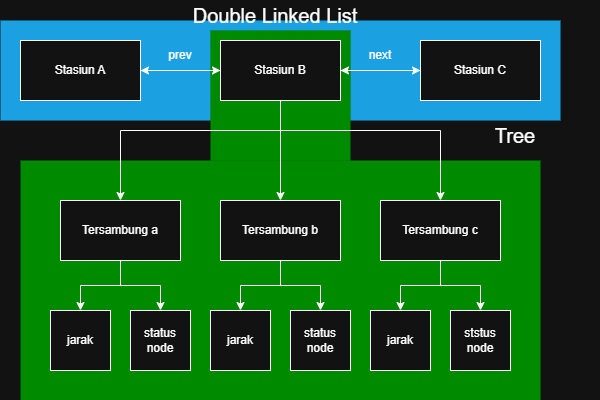

The diagram above was exported from draw.io. Its source (the exported page's mxGraphModel, read from the mxfile embedded in the PNG):
<mxGraphModel dx="856" dy="545" grid="1" gridSize="10" guides="1" tooltips="1" connect="1" arrows="1" fold="1" page="1" pageScale="1" pageWidth="850" pageHeight="1100" math="0" shadow="0">
  <root>
    <mxCell id="0" />
    <mxCell id="1" parent="0" />
    <mxCell id="63cglrfFBzAV4Waw4bPY-27" value="" style="rounded=0;whiteSpace=wrap;html=1;strokeWidth=0;fillColor=#1ba1e2;strokeColor=#006EAF;fontColor=#ffffff;" vertex="1" parent="1">
      <mxGeometry x="60" y="100" width="560" height="100" as="geometry" />
    </mxCell>
    <mxCell id="63cglrfFBzAV4Waw4bPY-30" value="" style="rounded=0;whiteSpace=wrap;html=1;strokeWidth=0;fillColor=#008a00;strokeColor=#005700;fontColor=#ffffff;" vertex="1" parent="1">
      <mxGeometry x="270" y="110" width="140" height="140" as="geometry" />
    </mxCell>
    <mxCell id="63cglrfFBzAV4Waw4bPY-26" value="" style="rounded=0;whiteSpace=wrap;html=1;strokeWidth=0;fillColor=#008a00;strokeColor=#005700;fontColor=#ffffff;" vertex="1" parent="1">
      <mxGeometry x="80" y="240" width="520" height="240" as="geometry" />
    </mxCell>
    <mxCell id="63cglrfFBzAV4Waw4bPY-17" style="edgeStyle=orthogonalEdgeStyle;rounded=0;orthogonalLoop=1;jettySize=auto;html=1;entryX=0.5;entryY=0;entryDx=0;entryDy=0;" edge="1" parent="1" source="63cglrfFBzAV4Waw4bPY-1" target="63cglrfFBzAV4Waw4bPY-3">
      <mxGeometry relative="1" as="geometry" />
    </mxCell>
    <mxCell id="63cglrfFBzAV4Waw4bPY-18" style="edgeStyle=orthogonalEdgeStyle;rounded=0;orthogonalLoop=1;jettySize=auto;html=1;" edge="1" parent="1" source="63cglrfFBzAV4Waw4bPY-1" target="63cglrfFBzAV4Waw4bPY-2">
      <mxGeometry relative="1" as="geometry">
        <Array as="points">
          <mxPoint x="340" y="210" />
          <mxPoint x="180" y="210" />
        </Array>
      </mxGeometry>
    </mxCell>
    <mxCell id="63cglrfFBzAV4Waw4bPY-19" style="edgeStyle=orthogonalEdgeStyle;rounded=0;orthogonalLoop=1;jettySize=auto;html=1;" edge="1" parent="1" source="63cglrfFBzAV4Waw4bPY-1" target="63cglrfFBzAV4Waw4bPY-4">
      <mxGeometry relative="1" as="geometry">
        <Array as="points">
          <mxPoint x="340" y="210" />
          <mxPoint x="500" y="210" />
        </Array>
      </mxGeometry>
    </mxCell>
    <mxCell id="63cglrfFBzAV4Waw4bPY-23" value="" style="edgeStyle=orthogonalEdgeStyle;rounded=0;orthogonalLoop=1;jettySize=auto;html=1;" edge="1" parent="1" source="63cglrfFBzAV4Waw4bPY-1" target="63cglrfFBzAV4Waw4bPY-21">
      <mxGeometry relative="1" as="geometry" />
    </mxCell>
    <mxCell id="63cglrfFBzAV4Waw4bPY-24" style="edgeStyle=orthogonalEdgeStyle;rounded=0;orthogonalLoop=1;jettySize=auto;html=1;entryX=1;entryY=0.5;entryDx=0;entryDy=0;" edge="1" parent="1" source="63cglrfFBzAV4Waw4bPY-1" target="63cglrfFBzAV4Waw4bPY-20">
      <mxGeometry relative="1" as="geometry" />
    </mxCell>
    <mxCell id="63cglrfFBzAV4Waw4bPY-1" value="Stasiun B" style="rounded=0;whiteSpace=wrap;html=1;" vertex="1" parent="1">
      <mxGeometry x="280" y="120" width="120" height="60" as="geometry" />
    </mxCell>
    <mxCell id="63cglrfFBzAV4Waw4bPY-11" value="" style="edgeStyle=orthogonalEdgeStyle;rounded=0;orthogonalLoop=1;jettySize=auto;html=1;entryX=0.5;entryY=0;entryDx=0;entryDy=0;" edge="1" parent="1" source="63cglrfFBzAV4Waw4bPY-2" target="63cglrfFBzAV4Waw4bPY-5">
      <mxGeometry relative="1" as="geometry" />
    </mxCell>
    <mxCell id="63cglrfFBzAV4Waw4bPY-12" style="edgeStyle=orthogonalEdgeStyle;rounded=0;orthogonalLoop=1;jettySize=auto;html=1;entryX=0.5;entryY=0;entryDx=0;entryDy=0;" edge="1" parent="1" source="63cglrfFBzAV4Waw4bPY-2" target="63cglrfFBzAV4Waw4bPY-6">
      <mxGeometry relative="1" as="geometry" />
    </mxCell>
    <mxCell id="63cglrfFBzAV4Waw4bPY-2" value="Tersambung a" style="rounded=0;whiteSpace=wrap;html=1;" vertex="1" parent="1">
      <mxGeometry x="120" y="280" width="120" height="60" as="geometry" />
    </mxCell>
    <mxCell id="63cglrfFBzAV4Waw4bPY-13" style="edgeStyle=orthogonalEdgeStyle;rounded=0;orthogonalLoop=1;jettySize=auto;html=1;entryX=0.5;entryY=0;entryDx=0;entryDy=0;" edge="1" parent="1" source="63cglrfFBzAV4Waw4bPY-3" target="63cglrfFBzAV4Waw4bPY-7">
      <mxGeometry relative="1" as="geometry" />
    </mxCell>
    <mxCell id="63cglrfFBzAV4Waw4bPY-14" style="edgeStyle=orthogonalEdgeStyle;rounded=0;orthogonalLoop=1;jettySize=auto;html=1;" edge="1" parent="1" source="63cglrfFBzAV4Waw4bPY-3" target="63cglrfFBzAV4Waw4bPY-8">
      <mxGeometry relative="1" as="geometry" />
    </mxCell>
    <mxCell id="63cglrfFBzAV4Waw4bPY-3" value="Tersambung b" style="rounded=0;whiteSpace=wrap;html=1;" vertex="1" parent="1">
      <mxGeometry x="280" y="280" width="120" height="60" as="geometry" />
    </mxCell>
    <mxCell id="63cglrfFBzAV4Waw4bPY-15" style="edgeStyle=orthogonalEdgeStyle;rounded=0;orthogonalLoop=1;jettySize=auto;html=1;" edge="1" parent="1" source="63cglrfFBzAV4Waw4bPY-4" target="63cglrfFBzAV4Waw4bPY-9">
      <mxGeometry relative="1" as="geometry" />
    </mxCell>
    <mxCell id="63cglrfFBzAV4Waw4bPY-16" style="edgeStyle=orthogonalEdgeStyle;rounded=0;orthogonalLoop=1;jettySize=auto;html=1;entryX=0.5;entryY=0;entryDx=0;entryDy=0;" edge="1" parent="1" source="63cglrfFBzAV4Waw4bPY-4" target="63cglrfFBzAV4Waw4bPY-10">
      <mxGeometry relative="1" as="geometry" />
    </mxCell>
    <mxCell id="63cglrfFBzAV4Waw4bPY-4" value="Tersambung c" style="rounded=0;whiteSpace=wrap;html=1;" vertex="1" parent="1">
      <mxGeometry x="440" y="280" width="120" height="60" as="geometry" />
    </mxCell>
    <mxCell id="63cglrfFBzAV4Waw4bPY-5" value="jarak" style="rounded=0;whiteSpace=wrap;html=1;" vertex="1" parent="1">
      <mxGeometry x="110" y="390" width="60" height="60" as="geometry" />
    </mxCell>
    <mxCell id="63cglrfFBzAV4Waw4bPY-6" value="status node" style="rounded=0;whiteSpace=wrap;html=1;" vertex="1" parent="1">
      <mxGeometry x="190" y="390" width="60" height="60" as="geometry" />
    </mxCell>
    <mxCell id="63cglrfFBzAV4Waw4bPY-7" value="jarak" style="rounded=0;whiteSpace=wrap;html=1;" vertex="1" parent="1">
      <mxGeometry x="270" y="390" width="60" height="60" as="geometry" />
    </mxCell>
    <mxCell id="63cglrfFBzAV4Waw4bPY-8" value="status node" style="rounded=0;whiteSpace=wrap;html=1;" vertex="1" parent="1">
      <mxGeometry x="350" y="390" width="60" height="60" as="geometry" />
    </mxCell>
    <mxCell id="63cglrfFBzAV4Waw4bPY-9" value="jarak" style="rounded=0;whiteSpace=wrap;html=1;" vertex="1" parent="1">
      <mxGeometry x="430" y="390" width="60" height="60" as="geometry" />
    </mxCell>
    <mxCell id="63cglrfFBzAV4Waw4bPY-10" value="ststus node" style="rounded=0;whiteSpace=wrap;html=1;" vertex="1" parent="1">
      <mxGeometry x="510" y="390" width="60" height="60" as="geometry" />
    </mxCell>
    <mxCell id="63cglrfFBzAV4Waw4bPY-22" value="" style="edgeStyle=orthogonalEdgeStyle;rounded=0;orthogonalLoop=1;jettySize=auto;html=1;" edge="1" parent="1" source="63cglrfFBzAV4Waw4bPY-20" target="63cglrfFBzAV4Waw4bPY-1">
      <mxGeometry relative="1" as="geometry" />
    </mxCell>
    <mxCell id="63cglrfFBzAV4Waw4bPY-20" value="Stasiun A" style="rounded=0;whiteSpace=wrap;html=1;" vertex="1" parent="1">
      <mxGeometry x="80" y="120" width="120" height="60" as="geometry" />
    </mxCell>
    <mxCell id="63cglrfFBzAV4Waw4bPY-25" style="edgeStyle=orthogonalEdgeStyle;rounded=0;orthogonalLoop=1;jettySize=auto;html=1;entryX=1;entryY=0.5;entryDx=0;entryDy=0;" edge="1" parent="1" source="63cglrfFBzAV4Waw4bPY-21" target="63cglrfFBzAV4Waw4bPY-1">
      <mxGeometry relative="1" as="geometry" />
    </mxCell>
    <mxCell id="63cglrfFBzAV4Waw4bPY-21" value="Stasiun C" style="rounded=0;whiteSpace=wrap;html=1;" vertex="1" parent="1">
      <mxGeometry x="480" y="120" width="120" height="60" as="geometry" />
    </mxCell>
    <mxCell id="63cglrfFBzAV4Waw4bPY-28" value="Double Linked List" style="text;html=1;whiteSpace=wrap;strokeColor=none;fillColor=none;align=center;verticalAlign=middle;rounded=0;fontSize=20;" vertex="1" parent="1">
      <mxGeometry x="250" y="80" width="170" height="30" as="geometry" />
    </mxCell>
    <mxCell id="63cglrfFBzAV4Waw4bPY-29" value="Tree" style="text;html=1;whiteSpace=wrap;strokeColor=none;fillColor=none;align=center;verticalAlign=middle;rounded=0;fontSize=20;" vertex="1" parent="1">
      <mxGeometry x="490" y="200" width="170" height="30" as="geometry" />
    </mxCell>
    <mxCell id="63cglrfFBzAV4Waw4bPY-31" value="next" style="text;html=1;whiteSpace=wrap;strokeColor=none;fillColor=none;align=center;verticalAlign=middle;rounded=0;" vertex="1" parent="1">
      <mxGeometry x="410" y="120" width="60" height="30" as="geometry" />
    </mxCell>
    <mxCell id="63cglrfFBzAV4Waw4bPY-32" value="prev" style="text;html=1;whiteSpace=wrap;strokeColor=none;fillColor=none;align=center;verticalAlign=middle;rounded=0;" vertex="1" parent="1">
      <mxGeometry x="210" y="120" width="60" height="30" as="geometry" />
    </mxCell>
  </root>
</mxGraphModel>